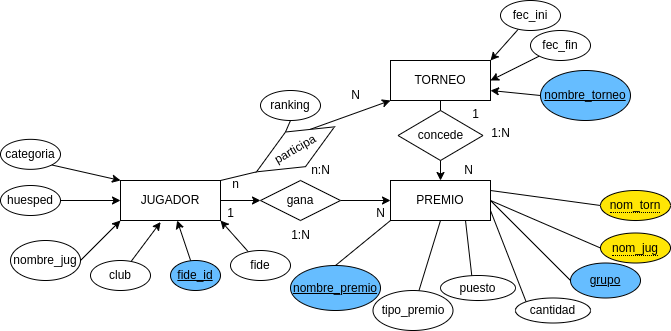

The diagram above was exported from draw.io. Its source (the exported page's mxGraphModel, read from the mxfile embedded in the PNG):
<mxGraphModel dx="1259" dy="696" grid="1" gridSize="10" guides="1" tooltips="1" connect="1" arrows="1" fold="1" page="1" pageScale="1" pageWidth="827" pageHeight="1169" math="0" shadow="0">
  <root>
    <mxCell id="0" />
    <mxCell id="1" parent="0" />
    <mxCell id="TVhmCK1QDhyFKudb4yv_-14" style="edgeStyle=orthogonalEdgeStyle;rounded=0;orthogonalLoop=1;jettySize=auto;html=1;" parent="1" source="0aDVTXw7b1kCWrRwDKC4-12" target="TVhmCK1QDhyFKudb4yv_-8" edge="1">
      <mxGeometry relative="1" as="geometry" />
    </mxCell>
    <mxCell id="TVhmCK1QDhyFKudb4yv_-15" style="rounded=0;orthogonalLoop=1;jettySize=auto;html=1;exitX=1;exitY=0;exitDx=0;exitDy=0;entryX=0;entryY=1;entryDx=0;entryDy=0;startArrow=none;" parent="1" source="TVhmCK1QDhyFKudb4yv_-53" target="TVhmCK1QDhyFKudb4yv_-7" edge="1">
      <mxGeometry relative="1" as="geometry" />
    </mxCell>
    <mxCell id="TVhmCK1QDhyFKudb4yv_-5" value="JUGADOR&lt;br&gt;" style="whiteSpace=wrap;html=1;align=center;" parent="1" vertex="1">
      <mxGeometry x="260" y="310" width="100" height="40" as="geometry" />
    </mxCell>
    <mxCell id="TVhmCK1QDhyFKudb4yv_-12" style="edgeStyle=orthogonalEdgeStyle;rounded=0;orthogonalLoop=1;jettySize=auto;html=1;entryX=0.5;entryY=0;entryDx=0;entryDy=0;" parent="1" source="TVhmCK1QDhyFKudb4yv_-7" target="TVhmCK1QDhyFKudb4yv_-8" edge="1">
      <mxGeometry relative="1" as="geometry" />
    </mxCell>
    <mxCell id="TVhmCK1QDhyFKudb4yv_-7" value="TORNEO&lt;br&gt;" style="whiteSpace=wrap;html=1;align=center;" parent="1" vertex="1">
      <mxGeometry x="530" y="190" width="100" height="40" as="geometry" />
    </mxCell>
    <mxCell id="TVhmCK1QDhyFKudb4yv_-8" value="PREMIO&lt;br&gt;" style="whiteSpace=wrap;html=1;align=center;" parent="1" vertex="1">
      <mxGeometry x="530" y="310" width="100" height="40" as="geometry" />
    </mxCell>
    <mxCell id="TVhmCK1QDhyFKudb4yv_-25" style="edgeStyle=none;rounded=0;orthogonalLoop=1;jettySize=auto;html=1;exitX=1;exitY=0.5;exitDx=0;exitDy=0;entryX=0;entryY=1;entryDx=0;entryDy=0;" parent="1" source="TVhmCK1QDhyFKudb4yv_-18" target="TVhmCK1QDhyFKudb4yv_-5" edge="1">
      <mxGeometry relative="1" as="geometry" />
    </mxCell>
    <mxCell id="TVhmCK1QDhyFKudb4yv_-18" value="nombre_jug" style="ellipse;whiteSpace=wrap;html=1;align=center;" parent="1" vertex="1">
      <mxGeometry x="150" y="370" width="70" height="40" as="geometry" />
    </mxCell>
    <mxCell id="TVhmCK1QDhyFKudb4yv_-23" style="edgeStyle=none;rounded=0;orthogonalLoop=1;jettySize=auto;html=1;entryX=0.401;entryY=1.039;entryDx=0;entryDy=0;entryPerimeter=0;" parent="1" source="TVhmCK1QDhyFKudb4yv_-20" target="TVhmCK1QDhyFKudb4yv_-5" edge="1">
      <mxGeometry relative="1" as="geometry" />
    </mxCell>
    <mxCell id="TVhmCK1QDhyFKudb4yv_-20" value="club" style="ellipse;whiteSpace=wrap;html=1;align=center;" parent="1" vertex="1">
      <mxGeometry x="230" y="390" width="60" height="30" as="geometry" />
    </mxCell>
    <mxCell id="TVhmCK1QDhyFKudb4yv_-26" style="edgeStyle=none;rounded=0;orthogonalLoop=1;jettySize=auto;html=1;" parent="1" source="TVhmCK1QDhyFKudb4yv_-22" target="TVhmCK1QDhyFKudb4yv_-5" edge="1">
      <mxGeometry relative="1" as="geometry" />
    </mxCell>
    <mxCell id="TVhmCK1QDhyFKudb4yv_-22" value="fide_id" style="ellipse;whiteSpace=wrap;html=1;align=center;fontStyle=4;fillColor=#66BDFF;" parent="1" vertex="1">
      <mxGeometry x="310" y="390" width="50" height="30" as="geometry" />
    </mxCell>
    <mxCell id="TVhmCK1QDhyFKudb4yv_-34" style="edgeStyle=none;rounded=0;orthogonalLoop=1;jettySize=auto;html=1;entryX=1;entryY=0;entryDx=0;entryDy=0;" parent="1" source="TVhmCK1QDhyFKudb4yv_-31" target="TVhmCK1QDhyFKudb4yv_-7" edge="1">
      <mxGeometry relative="1" as="geometry" />
    </mxCell>
    <mxCell id="TVhmCK1QDhyFKudb4yv_-31" value="fec_ini" style="ellipse;whiteSpace=wrap;html=1;align=center;" parent="1" vertex="1">
      <mxGeometry x="640" y="130" width="60" height="30" as="geometry" />
    </mxCell>
    <mxCell id="TVhmCK1QDhyFKudb4yv_-33" style="edgeStyle=none;rounded=0;orthogonalLoop=1;jettySize=auto;html=1;entryX=1;entryY=0.5;entryDx=0;entryDy=0;" parent="1" source="TVhmCK1QDhyFKudb4yv_-32" target="TVhmCK1QDhyFKudb4yv_-7" edge="1">
      <mxGeometry relative="1" as="geometry" />
    </mxCell>
    <mxCell id="TVhmCK1QDhyFKudb4yv_-32" value="fec_fin" style="ellipse;whiteSpace=wrap;html=1;align=center;" parent="1" vertex="1">
      <mxGeometry x="670" y="160" width="60" height="30" as="geometry" />
    </mxCell>
    <mxCell id="TVhmCK1QDhyFKudb4yv_-36" style="edgeStyle=none;rounded=0;orthogonalLoop=1;jettySize=auto;html=1;exitX=0;exitY=0.5;exitDx=0;exitDy=0;entryX=1;entryY=0.75;entryDx=0;entryDy=0;" parent="1" source="TVhmCK1QDhyFKudb4yv_-57" target="TVhmCK1QDhyFKudb4yv_-7" edge="1">
      <mxGeometry relative="1" as="geometry">
        <mxPoint x="680" y="210" as="sourcePoint" />
      </mxGeometry>
    </mxCell>
    <mxCell id="TVhmCK1QDhyFKudb4yv_-42" style="edgeStyle=none;rounded=0;orthogonalLoop=1;jettySize=auto;html=1;entryX=0;entryY=1;entryDx=0;entryDy=0;exitX=0.5;exitY=0;exitDx=0;exitDy=0;endArrow=none;endFill=0;" parent="1" source="0aDVTXw7b1kCWrRwDKC4-27" target="TVhmCK1QDhyFKudb4yv_-8" edge="1">
      <mxGeometry relative="1" as="geometry">
        <mxPoint x="508.52499999999986" y="396.7249999999999" as="sourcePoint" />
      </mxGeometry>
    </mxCell>
    <mxCell id="TVhmCK1QDhyFKudb4yv_-45" style="edgeStyle=none;rounded=0;orthogonalLoop=1;jettySize=auto;html=1;entryX=0.5;entryY=1;entryDx=0;entryDy=0;endArrow=none;endFill=0;" parent="1" source="TVhmCK1QDhyFKudb4yv_-44" target="TVhmCK1QDhyFKudb4yv_-8" edge="1">
      <mxGeometry relative="1" as="geometry" />
    </mxCell>
    <mxCell id="TVhmCK1QDhyFKudb4yv_-44" value="tipo_premio" style="ellipse;whiteSpace=wrap;html=1;align=center;" parent="1" vertex="1">
      <mxGeometry x="512.5" y="420" width="80" height="40" as="geometry" />
    </mxCell>
    <mxCell id="TVhmCK1QDhyFKudb4yv_-54" value="" style="rounded=0;orthogonalLoop=1;jettySize=auto;html=1;exitX=1;exitY=0;exitDx=0;exitDy=0;entryX=0;entryY=0.5;entryDx=0;entryDy=0;endArrow=none;" parent="1" source="TVhmCK1QDhyFKudb4yv_-5" target="TVhmCK1QDhyFKudb4yv_-53" edge="1">
      <mxGeometry relative="1" as="geometry">
        <mxPoint x="360" y="310" as="sourcePoint" />
        <mxPoint x="530" y="230" as="targetPoint" />
      </mxGeometry>
    </mxCell>
    <mxCell id="TVhmCK1QDhyFKudb4yv_-56" style="rounded=0;orthogonalLoop=1;jettySize=auto;html=1;exitX=0.5;exitY=0;exitDx=0;exitDy=0;entryX=0.5;entryY=1;entryDx=0;entryDy=0;endArrow=none;endFill=0;" parent="1" source="TVhmCK1QDhyFKudb4yv_-53" target="TVhmCK1QDhyFKudb4yv_-55" edge="1">
      <mxGeometry relative="1" as="geometry" />
    </mxCell>
    <mxCell id="TVhmCK1QDhyFKudb4yv_-53" value="participa&lt;br&gt;" style="shape=rhombus;perimeter=rhombusPerimeter;whiteSpace=wrap;html=1;align=center;rotation=-30;" parent="1" vertex="1">
      <mxGeometry x="390" y="258.84" width="90" height="40" as="geometry" />
    </mxCell>
    <mxCell id="TVhmCK1QDhyFKudb4yv_-55" value="ranking" style="ellipse;whiteSpace=wrap;html=1;align=center;" parent="1" vertex="1">
      <mxGeometry x="400" y="220" width="60" height="30" as="geometry" />
    </mxCell>
    <mxCell id="TVhmCK1QDhyFKudb4yv_-57" value="nombre_torneo" style="ellipse;whiteSpace=wrap;html=1;align=center;fontStyle=4;fillColor=#66BDFF;" parent="1" vertex="1">
      <mxGeometry x="680" y="200" width="90" height="50" as="geometry" />
    </mxCell>
    <mxCell id="TVhmCK1QDhyFKudb4yv_-59" style="edgeStyle=none;rounded=0;orthogonalLoop=1;jettySize=auto;html=1;entryX=1;entryY=1;entryDx=0;entryDy=0;" parent="1" source="TVhmCK1QDhyFKudb4yv_-58" target="TVhmCK1QDhyFKudb4yv_-5" edge="1">
      <mxGeometry relative="1" as="geometry" />
    </mxCell>
    <mxCell id="TVhmCK1QDhyFKudb4yv_-58" value="fide" style="ellipse;whiteSpace=wrap;html=1;align=center;" parent="1" vertex="1">
      <mxGeometry x="370" y="380" width="60" height="30" as="geometry" />
    </mxCell>
    <mxCell id="0aDVTXw7b1kCWrRwDKC4-6" value="N" style="text;html=1;align=center;verticalAlign=middle;resizable=0;points=[];autosize=1;strokeColor=none;fillColor=none;" parent="1" vertex="1">
      <mxGeometry x="480" y="210" width="30" height="30" as="geometry" />
    </mxCell>
    <mxCell id="0aDVTXw7b1kCWrRwDKC4-7" value="n" style="text;html=1;align=center;verticalAlign=middle;resizable=0;points=[];autosize=1;strokeColor=none;fillColor=none;" parent="1" vertex="1">
      <mxGeometry x="360" y="298.84000000000003" width="30" height="30" as="geometry" />
    </mxCell>
    <mxCell id="0aDVTXw7b1kCWrRwDKC4-8" value="n:N" style="text;html=1;align=center;verticalAlign=middle;resizable=0;points=[];autosize=1;strokeColor=none;fillColor=none;" parent="1" vertex="1">
      <mxGeometry x="440" y="285" width="40" height="30" as="geometry" />
    </mxCell>
    <mxCell id="0aDVTXw7b1kCWrRwDKC4-11" style="edgeStyle=orthogonalEdgeStyle;rounded=0;orthogonalLoop=1;jettySize=auto;html=1;entryX=0;entryY=0.5;entryDx=0;entryDy=0;" parent="1" source="0aDVTXw7b1kCWrRwDKC4-10" target="TVhmCK1QDhyFKudb4yv_-5" edge="1">
      <mxGeometry relative="1" as="geometry" />
    </mxCell>
    <mxCell id="0aDVTXw7b1kCWrRwDKC4-10" value="huesped" style="ellipse;whiteSpace=wrap;html=1;align=center;" parent="1" vertex="1">
      <mxGeometry x="140" y="315" width="60" height="30" as="geometry" />
    </mxCell>
    <mxCell id="0aDVTXw7b1kCWrRwDKC4-13" value="" style="edgeStyle=orthogonalEdgeStyle;rounded=0;orthogonalLoop=1;jettySize=auto;html=1;" parent="1" source="TVhmCK1QDhyFKudb4yv_-5" target="0aDVTXw7b1kCWrRwDKC4-12" edge="1">
      <mxGeometry relative="1" as="geometry">
        <mxPoint x="360" y="330" as="sourcePoint" />
        <mxPoint x="530" y="330" as="targetPoint" />
      </mxGeometry>
    </mxCell>
    <mxCell id="0aDVTXw7b1kCWrRwDKC4-12" value="gana" style="shape=rhombus;perimeter=rhombusPerimeter;whiteSpace=wrap;html=1;align=center;" parent="1" vertex="1">
      <mxGeometry x="400" y="310" width="80" height="40" as="geometry" />
    </mxCell>
    <mxCell id="0aDVTXw7b1kCWrRwDKC4-14" value="1" style="text;html=1;align=center;verticalAlign=middle;resizable=0;points=[];autosize=1;strokeColor=none;fillColor=none;" parent="1" vertex="1">
      <mxGeometry x="355" y="328" width="30" height="30" as="geometry" />
    </mxCell>
    <mxCell id="0aDVTXw7b1kCWrRwDKC4-15" value="N" style="text;html=1;align=center;verticalAlign=middle;resizable=0;points=[];autosize=1;strokeColor=none;fillColor=none;" parent="1" vertex="1">
      <mxGeometry x="505" y="328" width="30" height="30" as="geometry" />
    </mxCell>
    <mxCell id="0aDVTXw7b1kCWrRwDKC4-16" value="1:N" style="text;html=1;align=center;verticalAlign=middle;resizable=0;points=[];autosize=1;strokeColor=none;fillColor=none;" parent="1" vertex="1">
      <mxGeometry x="420" y="350" width="40" height="30" as="geometry" />
    </mxCell>
    <mxCell id="0aDVTXw7b1kCWrRwDKC4-18" style="rounded=0;orthogonalLoop=1;jettySize=auto;html=1;exitX=1;exitY=1;exitDx=0;exitDy=0;entryX=0;entryY=0;entryDx=0;entryDy=0;" parent="1" source="0aDVTXw7b1kCWrRwDKC4-17" target="TVhmCK1QDhyFKudb4yv_-5" edge="1">
      <mxGeometry relative="1" as="geometry" />
    </mxCell>
    <mxCell id="0aDVTXw7b1kCWrRwDKC4-17" value="categoria" style="ellipse;whiteSpace=wrap;html=1;align=center;" parent="1" vertex="1">
      <mxGeometry x="140" y="268.84000000000003" width="60" height="30" as="geometry" />
    </mxCell>
    <mxCell id="0aDVTXw7b1kCWrRwDKC4-23" style="rounded=0;orthogonalLoop=1;jettySize=auto;html=1;entryX=1;entryY=0.75;entryDx=0;entryDy=0;exitX=0;exitY=0;exitDx=0;exitDy=0;endArrow=none;endFill=0;" parent="1" source="0aDVTXw7b1kCWrRwDKC4-24" target="TVhmCK1QDhyFKudb4yv_-8" edge="1">
      <mxGeometry relative="1" as="geometry">
        <mxPoint x="710" y="335" as="sourcePoint" />
      </mxGeometry>
    </mxCell>
    <mxCell id="0aDVTXw7b1kCWrRwDKC4-22" style="rounded=0;orthogonalLoop=1;jettySize=auto;html=1;entryX=0.75;entryY=1;entryDx=0;entryDy=0;exitX=0.419;exitY=0.056;exitDx=0;exitDy=0;exitPerimeter=0;endArrow=none;endFill=0;" parent="1" source="0aDVTXw7b1kCWrRwDKC4-25" target="TVhmCK1QDhyFKudb4yv_-8" edge="1">
      <mxGeometry relative="1" as="geometry">
        <mxPoint x="710" y="395.0000000000002" as="sourcePoint" />
      </mxGeometry>
    </mxCell>
    <mxCell id="0aDVTXw7b1kCWrRwDKC4-24" value="cantidad" style="ellipse;whiteSpace=wrap;html=1;align=center;" parent="1" vertex="1">
      <mxGeometry x="655" y="427.5" width="75" height="25" as="geometry" />
    </mxCell>
    <mxCell id="0aDVTXw7b1kCWrRwDKC4-25" value="puesto" style="ellipse;whiteSpace=wrap;html=1;align=center;" parent="1" vertex="1">
      <mxGeometry x="580" y="405" width="75" height="25" as="geometry" />
    </mxCell>
    <mxCell id="0aDVTXw7b1kCWrRwDKC4-27" value="nombre_premio" style="ellipse;whiteSpace=wrap;html=1;align=center;fontStyle=4;strokeColor=#000000;fillColor=#66BDFF;" parent="1" vertex="1">
      <mxGeometry x="430" y="395" width="90" height="45" as="geometry" />
    </mxCell>
    <mxCell id="0aDVTXw7b1kCWrRwDKC4-28" value="concede" style="shape=rhombus;perimeter=rhombusPerimeter;whiteSpace=wrap;html=1;align=center;" parent="1" vertex="1">
      <mxGeometry x="537.5" y="240" width="85" height="50" as="geometry" />
    </mxCell>
    <mxCell id="0aDVTXw7b1kCWrRwDKC4-30" value="1" style="text;html=1;align=center;verticalAlign=middle;resizable=0;points=[];autosize=1;strokeColor=none;fillColor=none;" parent="1" vertex="1">
      <mxGeometry x="600" y="228.84" width="30" height="30" as="geometry" />
    </mxCell>
    <mxCell id="0aDVTXw7b1kCWrRwDKC4-31" value="N" style="text;html=1;align=center;verticalAlign=middle;resizable=0;points=[];autosize=1;strokeColor=none;fillColor=none;" parent="1" vertex="1">
      <mxGeometry x="592.5" y="285" width="30" height="30" as="geometry" />
    </mxCell>
    <mxCell id="0aDVTXw7b1kCWrRwDKC4-32" value="1:N" style="text;html=1;align=center;verticalAlign=middle;resizable=0;points=[];autosize=1;strokeColor=none;fillColor=none;" parent="1" vertex="1">
      <mxGeometry x="620" y="248" width="40" height="30" as="geometry" />
    </mxCell>
    <mxCell id="0aDVTXw7b1kCWrRwDKC4-58" style="rounded=0;orthogonalLoop=1;jettySize=auto;html=1;entryX=1;entryY=0.5;entryDx=0;entryDy=0;exitX=0;exitY=0.5;exitDx=0;exitDy=0;endArrow=none;endFill=0;" parent="1" source="0aDVTXw7b1kCWrRwDKC4-59" target="TVhmCK1QDhyFKudb4yv_-8" edge="1">
      <mxGeometry relative="1" as="geometry">
        <mxPoint x="720.5295949824019" y="354.129967045802" as="sourcePoint" />
      </mxGeometry>
    </mxCell>
    <mxCell id="0aDVTXw7b1kCWrRwDKC4-59" value="grupo" style="ellipse;whiteSpace=wrap;html=1;align=center;fontStyle=4;fillColor=#66BDFF;" parent="1" vertex="1">
      <mxGeometry x="710" y="392.5" width="70" height="35" as="geometry" />
    </mxCell>
    <mxCell id="0aDVTXw7b1kCWrRwDKC4-61" style="rounded=0;orthogonalLoop=1;jettySize=auto;html=1;exitX=0;exitY=0.5;exitDx=0;exitDy=0;endArrow=none;endFill=0;" parent="1" source="0aDVTXw7b1kCWrRwDKC4-60" edge="1">
      <mxGeometry relative="1" as="geometry">
        <mxPoint x="630" y="330" as="targetPoint" />
      </mxGeometry>
    </mxCell>
    <mxCell id="0aDVTXw7b1kCWrRwDKC4-60" value="&lt;span style=&quot;border-bottom: 1px dotted&quot;&gt;nom_jug&lt;/span&gt;" style="ellipse;whiteSpace=wrap;html=1;align=center;fillColor=#FFE605;" parent="1" vertex="1">
      <mxGeometry x="740" y="362.5" width="70" height="30" as="geometry" />
    </mxCell>
    <mxCell id="0aDVTXw7b1kCWrRwDKC4-63" style="rounded=0;orthogonalLoop=1;jettySize=auto;html=1;exitX=0;exitY=0.5;exitDx=0;exitDy=0;entryX=1;entryY=0.25;entryDx=0;entryDy=0;endArrow=none;endFill=0;" parent="1" source="0aDVTXw7b1kCWrRwDKC4-62" target="TVhmCK1QDhyFKudb4yv_-8" edge="1">
      <mxGeometry relative="1" as="geometry" />
    </mxCell>
    <mxCell id="0aDVTXw7b1kCWrRwDKC4-62" value="&lt;span style=&quot;border-bottom: 1px dotted&quot;&gt;nom_torn&lt;/span&gt;" style="ellipse;whiteSpace=wrap;html=1;align=center;fillColor=#FFE605;" parent="1" vertex="1">
      <mxGeometry x="740" y="320" width="70" height="30" as="geometry" />
    </mxCell>
  </root>
</mxGraphModel>